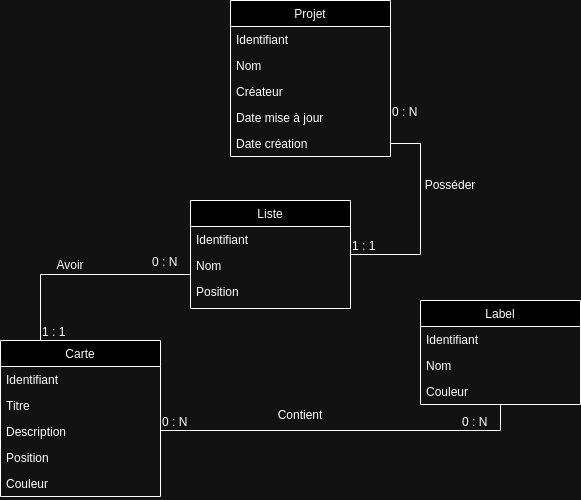

The diagram above was exported from draw.io. Its source (the exported page's mxGraphModel, read from the mxfile embedded in the PNG):
<mxGraphModel dx="1114" dy="573" grid="1" gridSize="10" guides="1" tooltips="1" connect="1" arrows="1" fold="1" page="1" pageScale="1" pageWidth="827" pageHeight="1169" math="0" shadow="0">
  <root>
    <mxCell id="WIyWlLk6GJQsqaUBKTNV-0" />
    <mxCell id="WIyWlLk6GJQsqaUBKTNV-1" parent="WIyWlLk6GJQsqaUBKTNV-0" />
    <mxCell id="zkfFHV4jXpPFQw0GAbJ--0" value="Projet" style="swimlane;fontStyle=0;align=center;verticalAlign=top;childLayout=stackLayout;horizontal=1;startSize=26;horizontalStack=0;resizeParent=1;resizeLast=0;collapsible=1;marginBottom=0;rounded=0;shadow=0;strokeWidth=1;" parent="WIyWlLk6GJQsqaUBKTNV-1" vertex="1">
      <mxGeometry x="240" y="20" width="160" height="156" as="geometry">
        <mxRectangle x="230" y="140" width="160" height="26" as="alternateBounds" />
      </mxGeometry>
    </mxCell>
    <mxCell id="VjikP_Fcqz9ojj1VPbI7-30" value="Identifiant" style="text;align=left;verticalAlign=top;spacingLeft=4;spacingRight=4;overflow=hidden;rotatable=0;points=[[0,0.5],[1,0.5]];portConstraint=eastwest;" vertex="1" parent="zkfFHV4jXpPFQw0GAbJ--0">
      <mxGeometry y="26" width="160" height="26" as="geometry" />
    </mxCell>
    <mxCell id="zkfFHV4jXpPFQw0GAbJ--1" value="Nom" style="text;align=left;verticalAlign=top;spacingLeft=4;spacingRight=4;overflow=hidden;rotatable=0;points=[[0,0.5],[1,0.5]];portConstraint=eastwest;" parent="zkfFHV4jXpPFQw0GAbJ--0" vertex="1">
      <mxGeometry y="52" width="160" height="26" as="geometry" />
    </mxCell>
    <mxCell id="zkfFHV4jXpPFQw0GAbJ--2" value="Créateur" style="text;align=left;verticalAlign=top;spacingLeft=4;spacingRight=4;overflow=hidden;rotatable=0;points=[[0,0.5],[1,0.5]];portConstraint=eastwest;rounded=0;shadow=0;html=0;" parent="zkfFHV4jXpPFQw0GAbJ--0" vertex="1">
      <mxGeometry y="78" width="160" height="26" as="geometry" />
    </mxCell>
    <mxCell id="zkfFHV4jXpPFQw0GAbJ--3" value="Date mise à jour" style="text;align=left;verticalAlign=top;spacingLeft=4;spacingRight=4;overflow=hidden;rotatable=0;points=[[0,0.5],[1,0.5]];portConstraint=eastwest;rounded=0;shadow=0;html=0;" parent="zkfFHV4jXpPFQw0GAbJ--0" vertex="1">
      <mxGeometry y="104" width="160" height="26" as="geometry" />
    </mxCell>
    <mxCell id="VjikP_Fcqz9ojj1VPbI7-22" value="Date création" style="text;align=left;verticalAlign=top;spacingLeft=4;spacingRight=4;overflow=hidden;rotatable=0;points=[[0,0.5],[1,0.5]];portConstraint=eastwest;rounded=0;shadow=0;html=0;" vertex="1" parent="zkfFHV4jXpPFQw0GAbJ--0">
      <mxGeometry y="130" width="160" height="26" as="geometry" />
    </mxCell>
    <mxCell id="zkfFHV4jXpPFQw0GAbJ--6" value="Carte" style="swimlane;fontStyle=0;align=center;verticalAlign=top;childLayout=stackLayout;horizontal=1;startSize=26;horizontalStack=0;resizeParent=1;resizeLast=0;collapsible=1;marginBottom=0;rounded=0;shadow=0;strokeWidth=1;" parent="WIyWlLk6GJQsqaUBKTNV-1" vertex="1">
      <mxGeometry x="10" y="360" width="160" height="156" as="geometry">
        <mxRectangle x="130" y="380" width="160" height="26" as="alternateBounds" />
      </mxGeometry>
    </mxCell>
    <mxCell id="VjikP_Fcqz9ojj1VPbI7-32" value="Identifiant" style="text;align=left;verticalAlign=top;spacingLeft=4;spacingRight=4;overflow=hidden;rotatable=0;points=[[0,0.5],[1,0.5]];portConstraint=eastwest;" vertex="1" parent="zkfFHV4jXpPFQw0GAbJ--6">
      <mxGeometry y="26" width="160" height="26" as="geometry" />
    </mxCell>
    <mxCell id="zkfFHV4jXpPFQw0GAbJ--7" value="Titre" style="text;align=left;verticalAlign=top;spacingLeft=4;spacingRight=4;overflow=hidden;rotatable=0;points=[[0,0.5],[1,0.5]];portConstraint=eastwest;" parent="zkfFHV4jXpPFQw0GAbJ--6" vertex="1">
      <mxGeometry y="52" width="160" height="26" as="geometry" />
    </mxCell>
    <mxCell id="zkfFHV4jXpPFQw0GAbJ--8" value="Description" style="text;align=left;verticalAlign=top;spacingLeft=4;spacingRight=4;overflow=hidden;rotatable=0;points=[[0,0.5],[1,0.5]];portConstraint=eastwest;rounded=0;shadow=0;html=0;" parent="zkfFHV4jXpPFQw0GAbJ--6" vertex="1">
      <mxGeometry y="78" width="160" height="26" as="geometry" />
    </mxCell>
    <mxCell id="zkfFHV4jXpPFQw0GAbJ--10" value="Position" style="text;align=left;verticalAlign=top;spacingLeft=4;spacingRight=4;overflow=hidden;rotatable=0;points=[[0,0.5],[1,0.5]];portConstraint=eastwest;fontStyle=0" parent="zkfFHV4jXpPFQw0GAbJ--6" vertex="1">
      <mxGeometry y="104" width="160" height="26" as="geometry" />
    </mxCell>
    <mxCell id="zkfFHV4jXpPFQw0GAbJ--11" value="Couleur" style="text;align=left;verticalAlign=top;spacingLeft=4;spacingRight=4;overflow=hidden;rotatable=0;points=[[0,0.5],[1,0.5]];portConstraint=eastwest;" parent="zkfFHV4jXpPFQw0GAbJ--6" vertex="1">
      <mxGeometry y="130" width="160" height="26" as="geometry" />
    </mxCell>
    <mxCell id="VjikP_Fcqz9ojj1VPbI7-5" value="" style="resizable=0;align=left;verticalAlign=bottom;labelBackgroundColor=none;fontSize=12;" connectable="0" vertex="1" parent="zkfFHV4jXpPFQw0GAbJ--6">
      <mxGeometry y="156" width="160" as="geometry" />
    </mxCell>
    <mxCell id="zkfFHV4jXpPFQw0GAbJ--12" value="" style="endArrow=none;endSize=10;endFill=0;shadow=0;strokeWidth=1;rounded=0;curved=0;edgeStyle=elbowEdgeStyle;elbow=vertical;entryX=0;entryY=0.786;entryDx=0;entryDy=0;entryPerimeter=0;exitX=0.25;exitY=0;exitDx=0;exitDy=0;" parent="WIyWlLk6GJQsqaUBKTNV-1" source="zkfFHV4jXpPFQw0GAbJ--6" target="VjikP_Fcqz9ojj1VPbI7-0" edge="1">
      <mxGeometry width="160" relative="1" as="geometry">
        <mxPoint x="200" y="203" as="sourcePoint" />
        <mxPoint x="270" y="260" as="targetPoint" />
        <Array as="points">
          <mxPoint x="150" y="294" />
        </Array>
      </mxGeometry>
    </mxCell>
    <mxCell id="zkfFHV4jXpPFQw0GAbJ--13" value="Liste" style="swimlane;fontStyle=0;align=center;verticalAlign=top;childLayout=stackLayout;horizontal=1;startSize=26;horizontalStack=0;resizeParent=1;resizeLast=0;collapsible=1;marginBottom=0;rounded=0;shadow=0;strokeWidth=1;" parent="WIyWlLk6GJQsqaUBKTNV-1" vertex="1">
      <mxGeometry x="200" y="220" width="160" height="108" as="geometry">
        <mxRectangle x="340" y="380" width="170" height="26" as="alternateBounds" />
      </mxGeometry>
    </mxCell>
    <mxCell id="VjikP_Fcqz9ojj1VPbI7-31" value="Identifiant" style="text;align=left;verticalAlign=top;spacingLeft=4;spacingRight=4;overflow=hidden;rotatable=0;points=[[0,0.5],[1,0.5]];portConstraint=eastwest;" vertex="1" parent="zkfFHV4jXpPFQw0GAbJ--13">
      <mxGeometry y="26" width="160" height="26" as="geometry" />
    </mxCell>
    <mxCell id="zkfFHV4jXpPFQw0GAbJ--14" value="Nom" style="text;align=left;verticalAlign=top;spacingLeft=4;spacingRight=4;overflow=hidden;rotatable=0;points=[[0,0.5],[1,0.5]];portConstraint=eastwest;" parent="zkfFHV4jXpPFQw0GAbJ--13" vertex="1">
      <mxGeometry y="52" width="160" height="26" as="geometry" />
    </mxCell>
    <mxCell id="VjikP_Fcqz9ojj1VPbI7-0" value="Position" style="text;align=left;verticalAlign=top;spacingLeft=4;spacingRight=4;overflow=hidden;rotatable=0;points=[[0,0.5],[1,0.5]];portConstraint=eastwest;" vertex="1" parent="zkfFHV4jXpPFQw0GAbJ--13">
      <mxGeometry y="78" width="160" height="28" as="geometry" />
    </mxCell>
    <mxCell id="zkfFHV4jXpPFQw0GAbJ--16" value="" style="endArrow=none;endSize=10;endFill=0;shadow=0;strokeWidth=1;rounded=0;curved=0;edgeStyle=elbowEdgeStyle;elbow=vertical;entryX=1;entryY=0.5;entryDx=0;entryDy=0;" parent="WIyWlLk6GJQsqaUBKTNV-1" source="zkfFHV4jXpPFQw0GAbJ--13" target="VjikP_Fcqz9ojj1VPbI7-22" edge="1">
      <mxGeometry width="160" relative="1" as="geometry">
        <mxPoint x="210" y="373" as="sourcePoint" />
        <mxPoint x="310" y="210" as="targetPoint" />
        <Array as="points">
          <mxPoint x="430" y="210" />
          <mxPoint x="460" y="230" />
        </Array>
      </mxGeometry>
    </mxCell>
    <mxCell id="VjikP_Fcqz9ojj1VPbI7-2" value="0 : N" style="resizable=0;align=left;verticalAlign=bottom;labelBackgroundColor=none;fontSize=12;" connectable="0" vertex="1" parent="WIyWlLk6GJQsqaUBKTNV-1">
      <mxGeometry x="400" y="140" as="geometry" />
    </mxCell>
    <mxCell id="VjikP_Fcqz9ojj1VPbI7-3" value="1 : 1" style="resizable=0;align=left;verticalAlign=bottom;labelBackgroundColor=none;fontSize=12;" connectable="0" vertex="1" parent="WIyWlLk6GJQsqaUBKTNV-1">
      <mxGeometry x="360" y="274" as="geometry" />
    </mxCell>
    <mxCell id="VjikP_Fcqz9ojj1VPbI7-4" value="0 : N" style="resizable=0;align=left;verticalAlign=bottom;labelBackgroundColor=none;fontSize=12;" connectable="0" vertex="1" parent="WIyWlLk6GJQsqaUBKTNV-1">
      <mxGeometry x="160" y="290" as="geometry" />
    </mxCell>
    <mxCell id="VjikP_Fcqz9ojj1VPbI7-7" value="1 : 1" style="resizable=0;align=left;verticalAlign=bottom;labelBackgroundColor=none;fontSize=12;" connectable="0" vertex="1" parent="WIyWlLk6GJQsqaUBKTNV-1">
      <mxGeometry x="50" y="360" as="geometry" />
    </mxCell>
    <mxCell id="VjikP_Fcqz9ojj1VPbI7-9" value="Label" style="swimlane;fontStyle=0;align=center;verticalAlign=top;childLayout=stackLayout;horizontal=1;startSize=26;horizontalStack=0;resizeParent=1;resizeLast=0;collapsible=1;marginBottom=0;rounded=0;shadow=0;strokeWidth=1;" vertex="1" parent="WIyWlLk6GJQsqaUBKTNV-1">
      <mxGeometry x="430" y="320" width="160" height="104" as="geometry">
        <mxRectangle x="130" y="380" width="160" height="26" as="alternateBounds" />
      </mxGeometry>
    </mxCell>
    <mxCell id="VjikP_Fcqz9ojj1VPbI7-11" value="Identifiant" style="text;align=left;verticalAlign=top;spacingLeft=4;spacingRight=4;overflow=hidden;rotatable=0;points=[[0,0.5],[1,0.5]];portConstraint=eastwest;rounded=0;shadow=0;html=0;" vertex="1" parent="VjikP_Fcqz9ojj1VPbI7-9">
      <mxGeometry y="26" width="160" height="26" as="geometry" />
    </mxCell>
    <mxCell id="VjikP_Fcqz9ojj1VPbI7-10" value="Nom" style="text;align=left;verticalAlign=top;spacingLeft=4;spacingRight=4;overflow=hidden;rotatable=0;points=[[0,0.5],[1,0.5]];portConstraint=eastwest;" vertex="1" parent="VjikP_Fcqz9ojj1VPbI7-9">
      <mxGeometry y="52" width="160" height="26" as="geometry" />
    </mxCell>
    <mxCell id="VjikP_Fcqz9ojj1VPbI7-14" value="" style="resizable=0;align=left;verticalAlign=bottom;labelBackgroundColor=none;fontSize=12;" connectable="0" vertex="1" parent="VjikP_Fcqz9ojj1VPbI7-9">
      <mxGeometry y="78" width="160" as="geometry" />
    </mxCell>
    <mxCell id="VjikP_Fcqz9ojj1VPbI7-33" value="Couleur" style="text;align=left;verticalAlign=top;spacingLeft=4;spacingRight=4;overflow=hidden;rotatable=0;points=[[0,0.5],[1,0.5]];portConstraint=eastwest;rounded=0;shadow=0;html=0;" vertex="1" parent="VjikP_Fcqz9ojj1VPbI7-9">
      <mxGeometry y="78" width="160" height="26" as="geometry" />
    </mxCell>
    <mxCell id="VjikP_Fcqz9ojj1VPbI7-15" value="" style="endArrow=none;endSize=10;endFill=0;shadow=0;strokeWidth=1;rounded=0;curved=0;edgeStyle=elbowEdgeStyle;elbow=vertical;entryX=1;entryY=0.5;entryDx=0;entryDy=0;exitX=0.5;exitY=1;exitDx=0;exitDy=0;" edge="1" parent="WIyWlLk6GJQsqaUBKTNV-1" source="VjikP_Fcqz9ojj1VPbI7-9" target="zkfFHV4jXpPFQw0GAbJ--10">
      <mxGeometry width="160" relative="1" as="geometry">
        <mxPoint x="440" y="380" as="sourcePoint" />
        <mxPoint x="240" y="350" as="targetPoint" />
        <Array as="points">
          <mxPoint x="340" y="450" />
        </Array>
      </mxGeometry>
    </mxCell>
    <mxCell id="VjikP_Fcqz9ojj1VPbI7-16" value="0 : N" style="resizable=0;align=left;verticalAlign=bottom;labelBackgroundColor=none;fontSize=12;" connectable="0" vertex="1" parent="WIyWlLk6GJQsqaUBKTNV-1">
      <mxGeometry x="170" y="450" as="geometry" />
    </mxCell>
    <mxCell id="VjikP_Fcqz9ojj1VPbI7-17" value="0 : N" style="resizable=0;align=left;verticalAlign=bottom;labelBackgroundColor=none;fontSize=12;" connectable="0" vertex="1" parent="WIyWlLk6GJQsqaUBKTNV-1">
      <mxGeometry x="470" y="450" as="geometry" />
    </mxCell>
    <mxCell id="VjikP_Fcqz9ojj1VPbI7-25" value="Posséder" style="text;strokeColor=none;align=center;fillColor=none;html=1;verticalAlign=middle;whiteSpace=wrap;rounded=0;" vertex="1" parent="WIyWlLk6GJQsqaUBKTNV-1">
      <mxGeometry x="430" y="190" width="60" height="30" as="geometry" />
    </mxCell>
    <mxCell id="VjikP_Fcqz9ojj1VPbI7-26" value="Avoir" style="text;strokeColor=none;align=center;fillColor=none;html=1;verticalAlign=middle;whiteSpace=wrap;rounded=0;" vertex="1" parent="WIyWlLk6GJQsqaUBKTNV-1">
      <mxGeometry x="50" y="270" width="60" height="30" as="geometry" />
    </mxCell>
    <mxCell id="VjikP_Fcqz9ojj1VPbI7-29" value="Contient" style="text;strokeColor=none;align=center;fillColor=none;html=1;verticalAlign=middle;whiteSpace=wrap;rounded=0;" vertex="1" parent="WIyWlLk6GJQsqaUBKTNV-1">
      <mxGeometry x="280" y="420" width="60" height="30" as="geometry" />
    </mxCell>
  </root>
</mxGraphModel>